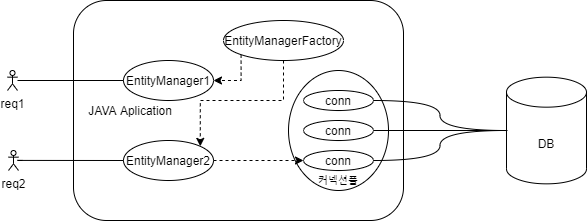

The diagram above was exported from draw.io. Its source (the exported page's mxGraphModel, read from the mxfile embedded in the PNG):
<mxGraphModel dx="167" dy="123" grid="1" gridSize="10" guides="1" tooltips="1" connect="1" arrows="1" fold="1" page="1" pageScale="1" pageWidth="827" pageHeight="1169" math="0" shadow="0">
  <root>
    <mxCell id="0" />
    <mxCell id="1" parent="0" />
    <mxCell id="3" value="&amp;nbsp; &amp;nbsp; JAVA Aplication" style="rounded=1;whiteSpace=wrap;html=1;align=left;" vertex="1" parent="1">
      <mxGeometry x="170" y="180" width="330" height="220" as="geometry" />
    </mxCell>
    <mxCell id="11" value="&lt;br&gt;&lt;br&gt;&lt;br&gt;&lt;br&gt;&lt;br&gt;&lt;br&gt;&lt;br&gt;&lt;font style=&quot;font-size: 10px&quot;&gt;커넥션풀&lt;/font&gt;" style="ellipse;whiteSpace=wrap;html=1;" vertex="1" parent="1">
      <mxGeometry x="385" y="250" width="100" height="120" as="geometry" />
    </mxCell>
    <mxCell id="2" value="DB" style="shape=cylinder3;whiteSpace=wrap;html=1;boundedLbl=1;backgroundOutline=1;size=15;" vertex="1" parent="1">
      <mxGeometry x="603" y="256.665" width="80" height="106.67" as="geometry" />
    </mxCell>
    <mxCell id="23" style="edgeStyle=orthogonalEdgeStyle;rounded=0;orthogonalLoop=1;jettySize=auto;html=1;exitX=0;exitY=1;exitDx=0;exitDy=0;dashed=1;endArrow=classic;endFill=1;entryX=1;entryY=0.5;entryDx=0;entryDy=0;" edge="1" parent="1" source="4" target="5">
      <mxGeometry relative="1" as="geometry">
        <Array as="points">
          <mxPoint x="338" y="260" />
        </Array>
      </mxGeometry>
    </mxCell>
    <mxCell id="24" style="edgeStyle=orthogonalEdgeStyle;rounded=0;orthogonalLoop=1;jettySize=auto;html=1;exitX=0.5;exitY=1;exitDx=0;exitDy=0;entryX=1;entryY=0;entryDx=0;entryDy=0;dashed=1;endArrow=classic;endFill=1;" edge="1" parent="1" source="4" target="6">
      <mxGeometry relative="1" as="geometry" />
    </mxCell>
    <mxCell id="4" value="EntityManagerFactory" style="ellipse;whiteSpace=wrap;html=1;" vertex="1" parent="1">
      <mxGeometry x="320" y="200" width="120" height="40" as="geometry" />
    </mxCell>
    <mxCell id="5" value="EntityManager1" style="ellipse;whiteSpace=wrap;html=1;" vertex="1" parent="1">
      <mxGeometry x="220" y="240" width="90" height="40" as="geometry" />
    </mxCell>
    <mxCell id="21" style="edgeStyle=orthogonalEdgeStyle;rounded=0;orthogonalLoop=1;jettySize=auto;html=1;exitX=1;exitY=0.5;exitDx=0;exitDy=0;entryX=0;entryY=0.5;entryDx=0;entryDy=0;endArrow=classic;endFill=1;dashed=1;" edge="1" parent="1" source="6" target="10">
      <mxGeometry relative="1" as="geometry" />
    </mxCell>
    <mxCell id="6" value="EntityManager2" style="ellipse;whiteSpace=wrap;html=1;" vertex="1" parent="1">
      <mxGeometry x="220" y="320" width="90" height="40" as="geometry" />
    </mxCell>
    <mxCell id="25" style="edgeStyle=orthogonalEdgeStyle;orthogonalLoop=1;jettySize=auto;html=1;exitX=1;exitY=0.5;exitDx=0;exitDy=0;endArrow=none;endFill=0;curved=1;entryX=0;entryY=0.5;entryDx=0;entryDy=0;entryPerimeter=0;" edge="1" parent="1" source="8" target="2">
      <mxGeometry relative="1" as="geometry">
        <mxPoint x="603" y="290" as="targetPoint" />
      </mxGeometry>
    </mxCell>
    <mxCell id="8" value="conn" style="ellipse;whiteSpace=wrap;html=1;" vertex="1" parent="1">
      <mxGeometry x="400" y="270" width="70" height="20" as="geometry" />
    </mxCell>
    <mxCell id="28" style="edgeStyle=orthogonalEdgeStyle;rounded=0;orthogonalLoop=1;jettySize=auto;html=1;exitX=1;exitY=0.5;exitDx=0;exitDy=0;endArrow=none;endFill=0;" edge="1" parent="1" source="9">
      <mxGeometry relative="1" as="geometry">
        <mxPoint x="604" y="310" as="targetPoint" />
      </mxGeometry>
    </mxCell>
    <mxCell id="9" value="conn" style="ellipse;whiteSpace=wrap;html=1;" vertex="1" parent="1">
      <mxGeometry x="400" y="300" width="70" height="20" as="geometry" />
    </mxCell>
    <mxCell id="27" style="edgeStyle=orthogonalEdgeStyle;orthogonalLoop=1;jettySize=auto;html=1;exitX=1;exitY=0.5;exitDx=0;exitDy=0;entryX=0;entryY=0.5;entryDx=0;entryDy=0;entryPerimeter=0;endArrow=none;endFill=0;curved=1;" edge="1" parent="1" source="10" target="2">
      <mxGeometry relative="1" as="geometry" />
    </mxCell>
    <mxCell id="10" value="conn" style="ellipse;whiteSpace=wrap;html=1;" vertex="1" parent="1">
      <mxGeometry x="400" y="330" width="70" height="20" as="geometry" />
    </mxCell>
    <mxCell id="12" value="req1" style="shape=umlActor;verticalLabelPosition=bottom;verticalAlign=top;html=1;outlineConnect=0;" vertex="1" parent="1">
      <mxGeometry x="104" y="250" width="10" height="20" as="geometry" />
    </mxCell>
    <mxCell id="16" value="req2" style="shape=umlActor;verticalLabelPosition=bottom;verticalAlign=top;html=1;outlineConnect=0;" vertex="1" parent="1">
      <mxGeometry x="105" y="330" width="10" height="20" as="geometry" />
    </mxCell>
    <mxCell id="30" value="" style="edgeStyle=orthogonalEdgeStyle;rounded=0;orthogonalLoop=1;jettySize=auto;html=1;endArrow=none;endFill=0;" edge="1" parent="1">
      <mxGeometry relative="1" as="geometry">
        <mxPoint x="119" y="339.93" as="sourcePoint" />
        <mxPoint x="220" y="340" as="targetPoint" />
        <Array as="points">
          <mxPoint x="114" y="339.93" />
          <mxPoint x="114" y="339.93" />
        </Array>
      </mxGeometry>
    </mxCell>
    <mxCell id="17" value="" style="edgeStyle=orthogonalEdgeStyle;rounded=0;orthogonalLoop=1;jettySize=auto;html=1;entryX=0;entryY=0.5;entryDx=0;entryDy=0;endArrow=none;endFill=0;" edge="1" parent="1" source="12" target="5">
      <mxGeometry relative="1" as="geometry">
        <Array as="points">
          <mxPoint x="109" y="260" />
          <mxPoint x="109" y="260" />
        </Array>
      </mxGeometry>
    </mxCell>
  </root>
</mxGraphModel>